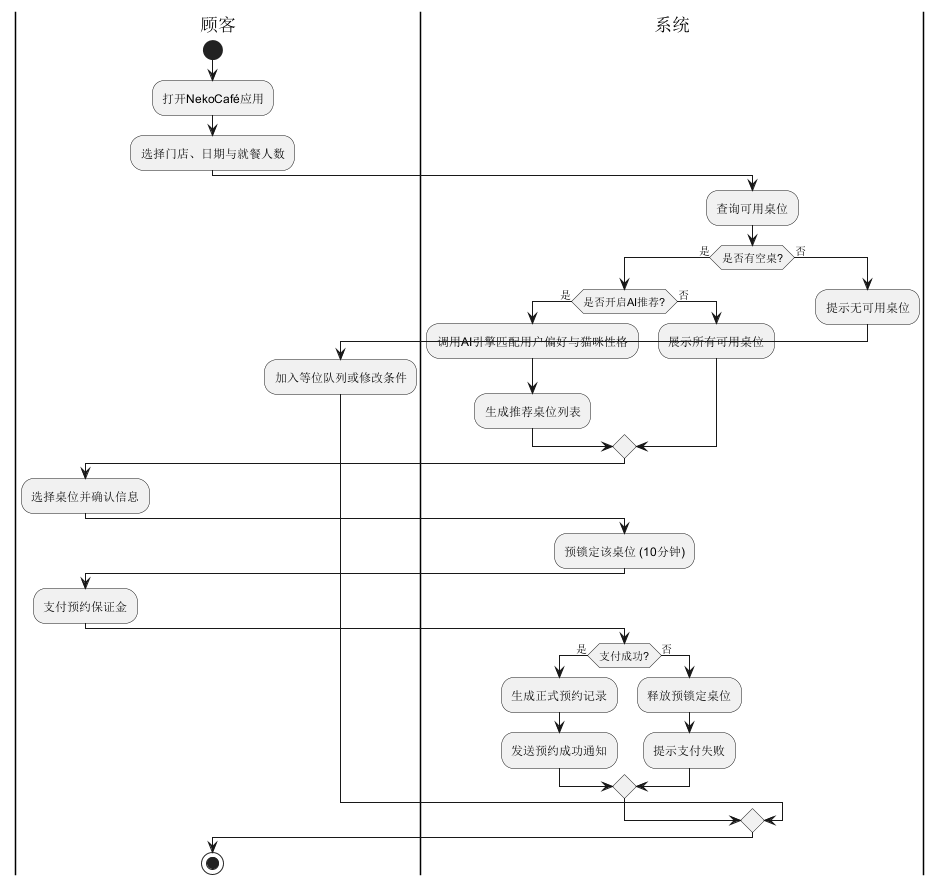

The diagram above was rendered by PlantUML. Its source (embedded in the PNG):
@startuml NekoCafe_Activity_Reservation
|顾客|
start
:打开NekoCafé应用;
:选择门店、日期与就餐人数;
|系统|
:查询可用桌位;
if (是否有空桌?) then (是)
  if (是否开启AI推荐?) then (是)
    :调用AI引擎匹配用户偏好与猫咪性格;
    :生成推荐桌位列表;
  else (否)
    :展示所有可用桌位;
  endif
  |顾客|
  :选择桌位并确认信息;
  |系统|
  :预锁定该桌位 (10分钟);
  |顾客|
  :支付预约保证金;
  |系统|
  if (支付成功?) then (是)
    :生成正式预约记录;
    :发送预约成功通知;
  else (否)
    :释放预锁定桌位;
    :提示支付失败;
  endif
else (否)
  |系统|
  :提示无可用桌位;
  |顾客|
  :加入等位队列或修改条件;
endif
stop
@enduml